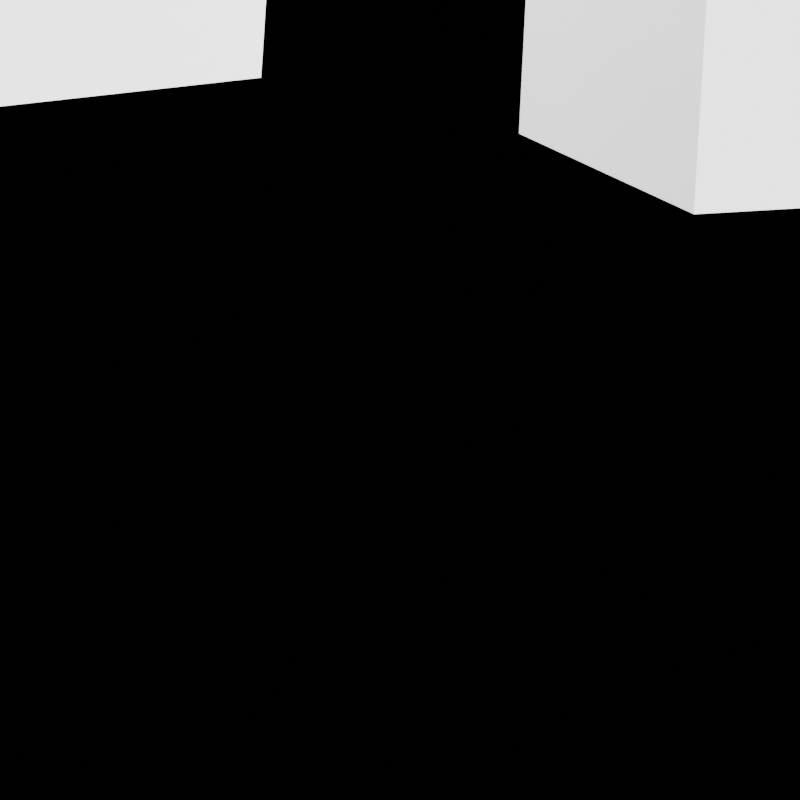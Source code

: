 # Source: GrainGenerator_pobedit_noInterseptions.blend  (saved by Blender 2.93.21; exported with 4.5.12 LTS)
import bpy
from mathutils import Matrix  # noqa: F401  (used for matrix-valued properties, if any)

bpy.ops.wm.read_factory_settings(use_empty=True)
scene = bpy.context.scene
scene.name = 'Scene'

# ---- collections
col_collection = bpy.data.collections.new('Collection'); scene.collection.children.link(col_collection)

# ---- materials (node trees are filled in below, after node groups)
mat_material = bpy.data.materials.new('Material')
mat_material.alpha_threshold = 0.0
mat_material.use_transparent_shadow = False
mat_material.line_color = (0.0, 0.0, 0.0, 1.0)

# ---- material node trees
mat_material.use_nodes = True; mat_material.node_tree.nodes.clear()
_N = mat_material.node_tree.nodes; _L = mat_material.node_tree.links
n0 = _N.new('ShaderNodeOutputMaterial'); n0.name = 'Material Output'; n0.location = (300, 300)
n1 = _N.new('ShaderNodeBsdfPrincipled'); n1.name = 'Principled BSDF'; n1.location = (10, 300)
n1.distribution = 'GGX'
n1.subsurface_method = 'BURLEY'
n1.inputs[2].default_value = 0.4
n1.inputs[3].default_value = 1.45
n1.inputs[28].default_value = 1.0
n2 = _N.new('ShaderNodeAmbientOcclusion'); n2.name = 'Ambient Occlusion'; n2.location = (-545, 204)
n3 = _N.new('ShaderNodeValToRGB'); n3.name = 'ColorRamp'; n3.location = (-340, 188)
while len(n3.color_ramp.elements) > 1: n3.color_ramp.elements.remove(n3.color_ramp.elements[-1])
n3.color_ramp.elements[0].position = 0.3303; n3.color_ramp.elements[0].color = (0.0, 0.0, 0.0, 1.0)
_e = n3.color_ramp.elements.new(0.3985); _e.color = (1.0, 1.0, 1.0, 1.0)
_L.new(n1.outputs[0], n0.inputs[0])
_L.new(n2.outputs[1], n3.inputs[0])
_L.new(n3.outputs[0], n1.inputs[0])
_L.new(n3.outputs[0], n1.inputs[27])
n0.is_active_output = True

# ---- world
world_world = bpy.data.worlds.new('World'); scene.world = world_world
world_world.color = (0.0, 0.0, 0.0)
world_world.use_sun_shadow = False
world_world.sun_shadow_jitter_overblur = 0.0

# ---- cameras
cam_camera = bpy.data.cameras.new('Camera')
cam_camera.clip_end = 100.0
cam_camera.lens = 67.0
cam_camera.sensor_width = 10.0
cam_camera.ortho_scale = 7.314
cam_camera.display_size = 0.1

# ---- meshes
me_cube_043 = bpy.data.meshes.new('Cube.043')
me_cube_043.from_pydata([(-0.025, -0.025, -0.025), (-0.025, -0.025, 0.025), (-0.025, 0.025, -0.025), (-0.025, 0.025, 0.025), (0.025, -0.025, -0.025), (0.025, -0.025, 0.025), (0.025, 0.025, -0.025), (0.025, 0.025, 0.025)], [], [(0, 1, 3, 2), (2, 3, 7, 6), (6, 7, 5, 4), (4, 5, 1, 0), (2, 6, 4, 0), (7, 3, 1, 5)])
_uv = me_cube_043.uv_layers.new(name='UVMap')
_uv.uv.foreach_set('vector', [0.375, 0.0, 0.625, 0.0, 0.625, 0.25, 0.375, 0.25, 0.375, 0.25, 0.625, 0.25, 0.625, 0.5, 0.375, 0.5, 0.375, 0.5, 0.625, 0.5, 0.625, 0.75, 0.375, 0.75, 0.375, 0.75, 0.625, 0.75, 0.625, 1.0, 0.375, 1.0, 0.125, 0.5, 0.375, 0.5, 0.375, 0.75, 0.125, 0.75, 0.625, 0.5, 0.875, 0.5, 0.875, 0.75, 0.625, 0.75])
me_cube_043.materials.append(mat_material)
me_cube_043.use_remesh_fix_poles = True
me_cube_043.use_remesh_preserve_attributes = False
me_cube_043.update()

# ---- objects
ob_cam = bpy.data.objects.new('_cam', cam_camera)
ob_cube = bpy.data.objects.new('Cube', me_cube_043)
ob_cube_002 = bpy.data.objects.new('Cube.002', me_cube_043)
ob_cube_004 = bpy.data.objects.new('Cube.004', me_cube_043)
ob_cube_005 = bpy.data.objects.new('Cube.005', me_cube_043)
ob_cube_006 = bpy.data.objects.new('Cube.006', me_cube_043)
ob_cube_007 = bpy.data.objects.new('Cube.007', me_cube_043)
ob_cube_008 = bpy.data.objects.new('Cube.008', me_cube_043)
ob_cube_009 = bpy.data.objects.new('Cube.009', me_cube_043)
ob_cube_010 = bpy.data.objects.new('Cube.010', me_cube_043)
ob_cube_011 = bpy.data.objects.new('Cube.011', me_cube_043)
ob_cube_012 = bpy.data.objects.new('Cube.012', me_cube_043)
ob_cube_013 = bpy.data.objects.new('Cube.013', me_cube_043)
ob_cube_014 = bpy.data.objects.new('Cube.014', me_cube_043)
ob_cube_015 = bpy.data.objects.new('Cube.015', me_cube_043)
ob_cube_016 = bpy.data.objects.new('Cube.016', me_cube_043)
ob_cube_017 = bpy.data.objects.new('Cube.017', me_cube_043)
ob_cube_018 = bpy.data.objects.new('Cube.018', me_cube_043)
ob_cube_019 = bpy.data.objects.new('Cube.019', me_cube_043)
ob_cube_020 = bpy.data.objects.new('Cube.020', me_cube_043)
ob_cube_021 = bpy.data.objects.new('Cube.021', me_cube_043)
ob_cube_022 = bpy.data.objects.new('Cube.022', me_cube_043)
ob_cube_023 = bpy.data.objects.new('Cube.023', me_cube_043)
ob_cube_024 = bpy.data.objects.new('Cube.024', me_cube_043)
ob_cube_025 = bpy.data.objects.new('Cube.025', me_cube_043)
ob_cube_026 = bpy.data.objects.new('Cube.026', me_cube_043)
ob_cube_027 = bpy.data.objects.new('Cube.027', me_cube_043)
ob_cube_028 = bpy.data.objects.new('Cube.028', me_cube_043)
ob_cube_029 = bpy.data.objects.new('Cube.029', me_cube_043)
ob_cube_030 = bpy.data.objects.new('Cube.030', me_cube_043)
ob_cube_031 = bpy.data.objects.new('Cube.031', me_cube_043)
ob_cube_032 = bpy.data.objects.new('Cube.032', me_cube_043)
ob_cube_033 = bpy.data.objects.new('Cube.033', me_cube_043)
ob_cube_034 = bpy.data.objects.new('Cube.034', me_cube_043)
ob_cube_035 = bpy.data.objects.new('Cube.035', me_cube_043)
ob_cube_036 = bpy.data.objects.new('Cube.036', me_cube_043)
ob_cube_037 = bpy.data.objects.new('Cube.037', me_cube_043)
ob_cube_038 = bpy.data.objects.new('Cube.038', me_cube_043)
ob_cube_039 = bpy.data.objects.new('Cube.039', me_cube_043)
ob_cube_040 = bpy.data.objects.new('Cube.040', me_cube_043)
ob_cube_041 = bpy.data.objects.new('Cube.041', me_cube_043)
ob_cube_042 = bpy.data.objects.new('Cube.042', me_cube_043)
ob_cube_043 = bpy.data.objects.new('Cube.043', me_cube_043)
ob_cube_044 = bpy.data.objects.new('Cube.044', me_cube_043)
ob_cube_045 = bpy.data.objects.new('Cube.045', me_cube_043)
ob_cube_046 = bpy.data.objects.new('Cube.046', me_cube_043)
ob_cube_047 = bpy.data.objects.new('Cube.047', me_cube_043)
ob_cube_048 = bpy.data.objects.new('Cube.048', me_cube_043)
ob_cube_049 = bpy.data.objects.new('Cube.049', me_cube_043)
ob_cube_050 = bpy.data.objects.new('Cube.050', me_cube_043)
ob_cube_051 = bpy.data.objects.new('Cube.051', me_cube_043)
ob_cube_052 = bpy.data.objects.new('Cube.052', me_cube_043)
ob_cube_053 = bpy.data.objects.new('Cube.053', me_cube_043)
ob_cube_054 = bpy.data.objects.new('Cube.054', me_cube_043)
ob_cube_055 = bpy.data.objects.new('Cube.055', me_cube_043)
ob_cube_056 = bpy.data.objects.new('Cube.056', me_cube_043)
ob_cube_057 = bpy.data.objects.new('Cube.057', me_cube_043)
ob_cube_058 = bpy.data.objects.new('Cube.058', me_cube_043)
ob_cube_059 = bpy.data.objects.new('Cube.059', me_cube_043)
ob_cube_060 = bpy.data.objects.new('Cube.060', me_cube_043)

# ---- transforms, parenting, visibility, modifiers, constraints
ob_cam.location = (-0.25, -0.45, 0.7)
ob_cam.lock_rotations_4d = False
ob_cam.empty_display_type = 'ARROWS'
ob_cam.color = (0.0, 0.0, 0.0, 0.0)
ob_cam.display_type = 'WIRE'
ob_cam.lineart.crease_threshold = 0.0
ob_cube.location = (0.01992, -0.2924, -0.01208)
ob_cube.rotation_euler = (0.9341, 0.139, 0.6054)
ob_cube_002.location = (0.4446, 0.1484, -0.0181)
ob_cube_002.rotation_euler = (0.384, 0.0287, 0.3248)
ob_cube_004.location = (-0.06931, -0.2762, -0.01183)
ob_cube_004.rotation_euler = (0.007041, 0.248, 0.1632)
ob_cube_005.location = (-0.3794, 0.362, -0.01814)
ob_cube_005.rotation_euler = (0.683, 0.758, 0.9607)
ob_cube_006.location = (-0.3847, 0.03069, -0.004767)
ob_cube_006.rotation_euler = (0.5414, 0.2869, 0.3721)
ob_cube_007.location = (0.2012, 0.2623, -0.008731)
ob_cube_007.rotation_euler = (0.2938, 0.3019, 0.5213)
ob_cube_008.location = (-0.4516, -0.3473, -0.005869)
ob_cube_008.rotation_euler = (0.519, 0.6021, 0.7713)
ob_cube_009.location = (0.4514, 0.3504, -0.02341)
ob_cube_009.rotation_euler = (0.4849, 0.5433, 0.2136)
ob_cube_010.location = (-0.05317, 0.2062, -0.0239)
ob_cube_010.rotation_euler = (0.2331, 0.8005, 0.2618)
ob_cube_011.location = (-0.2824, -0.2005, 0.01531)
ob_cube_011.rotation_euler = (0.5854, 0.8118, 0.419)
ob_cube_012.location = (-0.03502, -0.4008, -0.01282)
ob_cube_012.rotation_euler = (0.6151, 0.3048, 0.583)
ob_cube_013.location = (-0.424, -0.1403, 0.0122)
ob_cube_013.rotation_euler = (0.4289, 0.7835, 0.4043)
ob_cube_014.location = (-0.1706, 0.3091, 0.007005)
ob_cube_014.rotation_euler = (0.8489, 0.1009, 0.868)
ob_cube_015.location = (-0.3744, -0.4657, -0.01746)
ob_cube_015.rotation_euler = (0.7725, 0.6269, 0.8297)
ob_cube_016.location = (0.3388, 0.2424, 0.01654)
ob_cube_016.rotation_euler = (0.2381, 0.4285, 0.01399)
ob_cube_017.location = (-0.3338, -0.1019, -0.005662)
ob_cube_017.rotation_euler = (0.1407, 0.6444, 0.2625)
ob_cube_018.location = (0.3761, 0.3764, 0.00632)
ob_cube_018.rotation_euler = (0.04221, 0.05635, 0.4388)
ob_cube_019.location = (0.2285, -0.4491, -0.0126)
ob_cube_019.rotation_euler = (0.4757, 0.3869, 0.3679)
ob_cube_020.location = (0.1511, 0.1719, 0.01095)
ob_cube_020.rotation_euler = (0.05864, 0.4984, 0.2017)
ob_cube_021.location = (0.404, 0.08067, 0.02258)
ob_cube_021.rotation_euler = (0.8998, 0.485, 0.9781)
ob_cube_022.location = (-0.05666, 0.4614, -0.01935)
ob_cube_022.rotation_euler = (0.844, 0.5527, 0.5484)
ob_cube_023.location = (0.1588, -0.3262, -0.00335)
ob_cube_023.rotation_euler = (0.6633, 0.2806, 0.0978)
ob_cube_024.location = (-0.1999, -0.3948, 0.00338)
ob_cube_024.rotation_euler = (0.2787, 0.4286, 0.07233)
ob_cube_025.location = (0.04367, 0.3697, -0.02408)
ob_cube_025.rotation_euler = (0.2085, 0.02539, 0.2741)
ob_cube_026.location = (0.2597, 0.1228, 0.002479)
ob_cube_026.rotation_euler = (0.7059, 0.2433, 0.1087)
ob_cube_027.location = (-0.474, -0.2545, 0.01452)
ob_cube_027.rotation_euler = (0.2364, 0.9255, 0.01257)
ob_cube_028.location = (0.4819, 0.2511, -0.007187)
ob_cube_028.rotation_euler = (0.5944, 0.7163, 0.7604)
ob_cube_029.location = (-0.3389, 0.1219, -0.0197)
ob_cube_029.rotation_euler = (0.08984, 0.2599, 0.3126)
ob_cube_030.location = (-0.4432, 0.4083, 0.008335)
ob_cube_030.rotation_euler = (0.4395, 0.2166, 0.8327)
ob_cube_031.location = (-0.1509, 0.3813, 0.008345)
ob_cube_031.rotation_euler = (0.1016, 0.5691, 0.09367)
ob_cube_032.location = (-0.009728, 0.03978, 0.005332)
ob_cube_032.rotation_euler = (0.3905, 0.6839, 0.9643)
ob_cube_033.location = (-0.1562, 0.4613, -0.007082)
ob_cube_033.rotation_euler = (0.1829, 0.08454, 0.5668)
ob_cube_034.location = (0.1101, -0.08011, 0.01564)
ob_cube_034.rotation_euler = (0.6855, 0.306, 0.8417)
ob_cube_035.location = (0.4253, -0.4959, 0.0006451)
ob_cube_035.rotation_euler = (0.7336, 0.7216, 0.517)
ob_cube_036.location = (-0.4919, 0.04078, 0.007791)
ob_cube_036.rotation_euler = (0.838, 0.4185, 0.2924)
ob_cube_037.location = (-0.07599, -0.1863, 0.01694)
ob_cube_037.rotation_euler = (0.09168, 0.07824, 0.5554)
ob_cube_038.location = (0.2705, -0.1644, 0.00905)
ob_cube_038.rotation_euler = (0.2785, 0.08342, 0.0987)
ob_cube_039.location = (-0.3028, 0.3134, 0.02382)
ob_cube_039.rotation_euler = (0.1773, 0.6483, 0.5473)
ob_cube_040.location = (0.00349, -0.04395, 0.01786)
ob_cube_040.rotation_euler = (0.04609, 0.7945, 0.07428)
ob_cube_041.location = (0.4537, 0.4282, 0.005158)
ob_cube_041.rotation_euler = (0.3943, 0.02729, 0.1062)
ob_cube_042.location = (-0.1752, -0.1862, -0.01624)
ob_cube_042.rotation_euler = (0.7959, 0.9305, 0.4396)
ob_cube_043.location = (-0.2685, 0.1298, -0.0008824)
ob_cube_043.rotation_euler = (0.5222, 0.8419, 0.8948)
ob_cube_044.location = (-0.1303, -0.3029, -0.01935)
ob_cube_044.rotation_euler = (0.08283, 0.9106, 0.7744)
ob_cube_045.location = (0.3457, -0.413, -0.01561)
ob_cube_045.rotation_euler = (0.8856, 0.0956, 0.451)
ob_cube_046.location = (-0.2335, 0.2228, 0.02449)
ob_cube_046.rotation_euler = (0.5689, 0.7728, 0.7865)
ob_cube_047.location = (0.3167, 0.02489, -0.004311)
ob_cube_047.rotation_euler = (0.4573, 0.1355, 0.04041)
ob_cube_048.location = (-0.1801, -0.05822, -0.01373)
ob_cube_048.rotation_euler = (0.5065, 0.1304, 0.561)
ob_cube_049.location = (0.04374, 0.297, 0.0181)
ob_cube_049.rotation_euler = (0.8084, 0.1752, 0.668)
ob_cube_050.location = (-0.1337, 0.1395, 0.004393)
ob_cube_050.rotation_euler = (0.4244, 0.761, 0.3343)
ob_cube_051.location = (-0.3944, 0.1683, 0.02018)
ob_cube_051.rotation_euler = (0.4276, 0.1268, 0.09594)
ob_cube_052.location = (0.1784, 0.0187, 0.01536)
ob_cube_052.rotation_euler = (0.2086, 0.2353, 0.2346)
ob_cube_053.location = (-0.3837, -0.2142, -0.00925)
ob_cube_053.rotation_euler = (0.3053, 0.8895, 0.1274)
ob_cube_054.location = (-0.3001, -0.3779, -0.007962)
ob_cube_054.rotation_euler = (0.4699, 0.4529, 0.1406)
ob_cube_055.location = (-0.4866, 0.3036, 0.01475)
ob_cube_055.rotation_euler = (0.3419, 0.3944, 0.9107)
ob_cube_056.location = (0.3525, -0.06371, 0.02494)
ob_cube_056.rotation_euler = (0.3086, 0.1135, 0.08244)
ob_cube_057.location = (0.2466, 0.4758, 0.009668)
ob_cube_057.rotation_euler = (0.5012, 0.1362, 0.3567)
ob_cube_058.location = (0.2193, -0.08038, 0.001387)
ob_cube_058.rotation_euler = (0.4039, 0.4314, 0.4482)
ob_cube_059.location = (-0.04686, -0.1047, 0.005965)
ob_cube_059.rotation_euler = (0.9565, 0.3544, 0.006439)
ob_cube_060.location = (0.3596, -0.3242, 0.01901)
ob_cube_060.rotation_euler = (0.623, 0.5943, 0.643)

# ---- collection membership
col_collection.objects.link(ob_cam)
col_collection.objects.link(ob_cube)
col_collection.objects.link(ob_cube_002)
col_collection.objects.link(ob_cube_004)
col_collection.objects.link(ob_cube_005)
col_collection.objects.link(ob_cube_006)
col_collection.objects.link(ob_cube_007)
col_collection.objects.link(ob_cube_008)
col_collection.objects.link(ob_cube_009)
col_collection.objects.link(ob_cube_010)
col_collection.objects.link(ob_cube_011)
col_collection.objects.link(ob_cube_012)
col_collection.objects.link(ob_cube_013)
col_collection.objects.link(ob_cube_014)
col_collection.objects.link(ob_cube_015)
col_collection.objects.link(ob_cube_016)
col_collection.objects.link(ob_cube_017)
col_collection.objects.link(ob_cube_018)
col_collection.objects.link(ob_cube_019)
col_collection.objects.link(ob_cube_020)
col_collection.objects.link(ob_cube_021)
col_collection.objects.link(ob_cube_022)
col_collection.objects.link(ob_cube_023)
col_collection.objects.link(ob_cube_024)
col_collection.objects.link(ob_cube_025)
col_collection.objects.link(ob_cube_026)
col_collection.objects.link(ob_cube_027)
col_collection.objects.link(ob_cube_028)
col_collection.objects.link(ob_cube_029)
col_collection.objects.link(ob_cube_030)
col_collection.objects.link(ob_cube_031)
col_collection.objects.link(ob_cube_032)
col_collection.objects.link(ob_cube_033)
col_collection.objects.link(ob_cube_034)
col_collection.objects.link(ob_cube_035)
col_collection.objects.link(ob_cube_036)
col_collection.objects.link(ob_cube_037)
col_collection.objects.link(ob_cube_038)
col_collection.objects.link(ob_cube_039)
col_collection.objects.link(ob_cube_040)
col_collection.objects.link(ob_cube_041)
col_collection.objects.link(ob_cube_042)
col_collection.objects.link(ob_cube_043)
col_collection.objects.link(ob_cube_044)
col_collection.objects.link(ob_cube_045)
col_collection.objects.link(ob_cube_046)
col_collection.objects.link(ob_cube_047)
col_collection.objects.link(ob_cube_048)
col_collection.objects.link(ob_cube_049)
col_collection.objects.link(ob_cube_050)
col_collection.objects.link(ob_cube_051)
col_collection.objects.link(ob_cube_052)
col_collection.objects.link(ob_cube_053)
col_collection.objects.link(ob_cube_054)
col_collection.objects.link(ob_cube_055)
col_collection.objects.link(ob_cube_056)
col_collection.objects.link(ob_cube_057)
col_collection.objects.link(ob_cube_058)
col_collection.objects.link(ob_cube_059)
col_collection.objects.link(ob_cube_060)

# ---- scene / render settings (as saved in the file)
scene.camera = ob_cam
scene.frame_start = 1; scene.frame_end = 250; scene.frame_set(0)
scene.render.engine = 'BLENDER_EEVEE_NEXT'
scene.render.image_settings.color_depth = '16'
scene.render.image_settings.compression = 0
scene.render.resolution_x = 1080
scene.render.use_freestyle = True
scene.cycles.use_denoising = False
scene.cycles.samples = 128
scene.cycles.sampling_pattern = 'TABULATED_SOBOL'
scene.cycles.use_adaptive_sampling = False
scene.cycles.use_light_tree = False
scene.eevee.use_gtao = True
scene.eevee.gtao_quality = 0.1
scene.eevee.gtao_distance = 4.58
scene.eevee.fast_gi_quality = 0.1
scene.view_settings.view_transform = 'Filmic'
bpy.context.view_layer.update()

# ---- added for rendering (the .blend has no usable light): sun
light_auto_sun = bpy.data.lights.new('AutoSun', 'SUN')
light_auto_sun.energy = 3.0
light_auto_sun.angle = 0.0523599
ob_auto_sun = bpy.data.objects.new('AutoSun', light_auto_sun)
scene.collection.objects.link(ob_auto_sun)
ob_auto_sun.rotation_euler = (0.872665, 0.174533, 0.523599)
bpy.context.view_layer.update()
